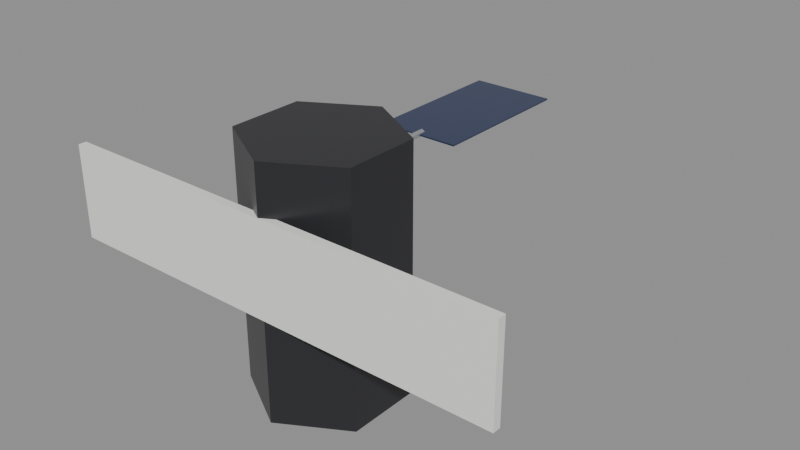 # Source: radarsat.blend  (saved by Blender 5.2.45; exported with 4.5.12 LTS)
import bpy
from mathutils import Matrix  # noqa: F401  (used for matrix-valued properties, if any)

bpy.ops.wm.read_factory_settings(use_empty=True)
scene = bpy.context.scene
scene.name = 'Scene'

# ---- materials (node trees are filled in below, after node groups)
mat_black_foil = bpy.data.materials.new('black_foil')
mat_white_paint = bpy.data.materials.new('white_paint')
mat_grey = bpy.data.materials.new('grey')
mat_solar_cells = bpy.data.materials.new('solar_cells')

# ---- material node trees
mat_black_foil.use_nodes = True; mat_black_foil.node_tree.nodes.clear()
_N = mat_black_foil.node_tree.nodes; _L = mat_black_foil.node_tree.links
n0 = _N.new('ShaderNodeBsdfPrincipled'); n0.name = 'Principled BSDF'; n0.location = (-200, 100)
n0.inputs[0].default_value = (0.03, 0.03, 0.035, 1.0)
n0.inputs[1].default_value = 0.2
n0.inputs[2].default_value = 0.35
n0.inputs[10].default_value = 0.005
n1 = _N.new('ShaderNodeOutputMaterial'); n1.name = 'Material Output'; n1.location = (200, 100)
_L.new(n0.outputs[0], n1.inputs[0])
n1.is_active_output = True
mat_white_paint.use_nodes = True; mat_white_paint.node_tree.nodes.clear()
_N = mat_white_paint.node_tree.nodes; _L = mat_white_paint.node_tree.links
n0 = _N.new('ShaderNodeBsdfPrincipled'); n0.name = 'Principled BSDF'; n0.location = (-200, 100)
n0.inputs[0].default_value = (0.88, 0.88, 0.86, 1.0)
n0.inputs[10].default_value = 0.005
n1 = _N.new('ShaderNodeOutputMaterial'); n1.name = 'Material Output'; n1.location = (200, 100)
_L.new(n0.outputs[0], n1.inputs[0])
n1.is_active_output = True
mat_grey.use_nodes = True; mat_grey.node_tree.nodes.clear()
_N = mat_grey.node_tree.nodes; _L = mat_grey.node_tree.links
n0 = _N.new('ShaderNodeBsdfPrincipled'); n0.name = 'Principled BSDF'; n0.location = (-200, 100)
n0.inputs[0].default_value = (0.45, 0.46, 0.48, 1.0)
n0.inputs[1].default_value = 0.6
n0.inputs[2].default_value = 0.45
n0.inputs[10].default_value = 0.005
n1 = _N.new('ShaderNodeOutputMaterial'); n1.name = 'Material Output'; n1.location = (200, 100)
_L.new(n0.outputs[0], n1.inputs[0])
n1.is_active_output = True
mat_solar_cells.use_nodes = True; mat_solar_cells.node_tree.nodes.clear()
_N = mat_solar_cells.node_tree.nodes; _L = mat_solar_cells.node_tree.links
n0 = _N.new('ShaderNodeBsdfPrincipled'); n0.name = 'Principled BSDF'; n0.location = (-200, 100)
n0.inputs[0].default_value = (0.05, 0.07, 0.16, 1.0)
n0.inputs[1].default_value = 0.5
n0.inputs[2].default_value = 0.22
n0.inputs[10].default_value = 0.005
n1 = _N.new('ShaderNodeOutputMaterial'); n1.name = 'Material Output'; n1.location = (200, 100)
_L.new(n0.outputs[0], n1.inputs[0])
n1.is_active_output = True

# ---- meshes
me_cylinder = bpy.data.meshes.new('Cylinder')
me_cylinder.from_pydata([(0.0, -0.1022, -0.5333), (0.0, -0.1022, 0.5333), (0.2823, -0.2652, -0.5333), (0.2823, -0.2652, 0.5333), (0.2823, -0.5911, -0.5333), (0.2823, -0.5911, 0.5333), (0.0, -0.7541, -0.5333), (0.0, -0.7541, 0.5333), (-0.2823, -0.5911, -0.5333), (-0.2823, -0.5911, 0.5333), (-0.2823, -0.2652, -0.5333), (-0.2823, -0.2652, 0.5333), (-1.0, -0.757, -0.08593), (-1.0, -0.757, 0.323), (-1.0, -0.7215, -0.08593), (-1.0, -0.7215, 0.323), (1.0, -0.757, -0.08593), (1.0, -0.757, 0.323), (1.0, -0.7215, -0.08593), (1.0, -0.7215, 0.323), (0.0, 0.1348, 0.3704), (0.0, -0.1615, 0.3704), (0.01283, 0.1348, 0.363), (0.01283, -0.1615, 0.363), (0.01283, 0.1348, 0.3481), (0.01283, -0.1615, 0.3481), (0.0, 0.1348, 0.3407), (0.0, -0.1615, 0.3407), (-0.01283, 0.1348, 0.3481), (-0.01283, -0.1615, 0.3481), (-0.01283, 0.1348, 0.363), (-0.01283, -0.1615, 0.363), (-0.1778, 0.1052, 0.3526), (-0.1778, 0.1052, 0.3585), (-0.1778, 0.757, 0.3526), (-0.1778, 0.757, 0.3585), (0.1778, 0.1052, 0.3526), (0.1778, 0.1052, 0.3585), (0.1778, 0.757, 0.3526), (0.1778, 0.757, 0.3585)], [], [(0, 1, 3, 2), (2, 3, 5, 4), (4, 5, 7, 6), (6, 7, 9, 8), (3, 1, 11, 9, 7, 5), (8, 9, 11, 10), (10, 11, 1, 0), (0, 2, 4, 6, 8, 10), (12, 13, 15, 14), (14, 15, 19, 18), (18, 19, 17, 16), (16, 17, 13, 12), (14, 18, 16, 12), (19, 15, 13, 17), (20, 21, 23, 22), (22, 23, 25, 24), (24, 25, 27, 26), (26, 27, 29, 28), (23, 21, 31, 29, 27, 25), (28, 29, 31, 30), (30, 31, 21, 20), (20, 22, 24, 26, 28, 30), (32, 33, 35, 34), (34, 35, 39, 38), (38, 39, 37, 36), (36, 37, 33, 32), (34, 38, 36, 32), (39, 35, 33, 37)])
me_cylinder.polygons.foreach_set('material_index', [0, 0, 0, 0, 0, 0, 0, 0, 1, 1, 1, 1, 1, 1, 2, 2, 2, 2, 2, 2, 2, 2, 3, 3, 3, 3, 3, 3])
_uv = me_cylinder.uv_layers.new(name='UVMap')
_uv.uv.foreach_set('vector', [1.0, 0.5, 1.0, 1.0, 0.8333, 1.0, 0.8333, 0.5, 0.8333, 0.5, 0.8333, 1.0, 0.6667, 1.0, 0.6667, 0.5, 0.6667, 0.5, 0.6667, 1.0, 0.5, 1.0, 0.5, 0.5, 0.5, 0.5, 0.5, 1.0, 0.3333, 1.0, 0.3333, 0.5, 0.4578, 0.37, 0.25, 0.49, 0.04215, 0.37, 0.04215, 0.13, 0.25, 0.01, 0.4578, 0.13, 0.3333, 0.5, 0.3333, 1.0, 0.1667, 1.0, 0.1667, 0.5, 0.1667, 0.5, 0.1667, 1.0, -8.941e-08, 1.0, -8.941e-08, 0.5, 0.75, 0.49, 0.9578, 0.37, 0.9578, 0.13, 0.75, 0.01, 0.5422, 0.13, 0.5422, 0.37, 0.375, 0.0, 0.625, 0.0, 0.625, 0.25, 0.375, 0.25, 0.375, 0.25, 0.625, 0.25, 0.625, 0.5, 0.375, 0.5, 0.375, 0.5, 0.625, 0.5, 0.625, 0.75, 0.375, 0.75, 0.375, 0.75, 0.625, 0.75, 0.625, 1.0, 0.375, 1.0, 0.125, 0.5, 0.375, 0.5, 0.375, 0.75, 0.125, 0.75, 0.625, 0.5, 0.875, 0.5, 0.875, 0.75, 0.625, 0.75, 1.0, 0.5, 1.0, 1.0, 0.8333, 1.0, 0.8333, 0.5, 0.8333, 0.5, 0.8333, 1.0, 0.6667, 1.0, 0.6667, 0.5, 0.6667, 0.5, 0.6667, 1.0, 0.5, 1.0, 0.5, 0.5, 0.5, 0.5, 0.5, 1.0, 0.3333, 1.0, 0.3333, 0.5, 0.4578, 0.37, 0.25, 0.49, 0.04215, 0.37, 0.04215, 0.13, 0.25, 0.01, 0.4578, 0.13, 0.3333, 0.5, 0.3333, 1.0, 0.1667, 1.0, 0.1667, 0.5, 0.1667, 0.5, 0.1667, 1.0, -8.941e-08, 1.0, -8.941e-08, 0.5, 0.75, 0.49, 0.9578, 0.37, 0.9578, 0.13, 0.75, 0.01, 0.5422, 0.13, 0.5422, 0.37, 0.375, 0.0, 0.625, 0.0, 0.625, 0.25, 0.375, 0.25, 0.375, 0.25, 0.625, 0.25, 0.625, 0.5, 0.375, 0.5, 0.375, 0.5, 0.625, 0.5, 0.625, 0.75, 0.375, 0.75, 0.375, 0.75, 0.625, 0.75, 0.625, 1.0, 0.375, 1.0, 0.125, 0.5, 0.375, 0.5, 0.375, 0.75, 0.125, 0.75, 0.625, 0.5, 0.875, 0.5, 0.875, 0.75, 0.625, 0.75])
me_cylinder.materials.append(mat_black_foil)
me_cylinder.materials.append(mat_white_paint)
me_cylinder.materials.append(mat_grey)
me_cylinder.materials.append(mat_solar_cells)
me_cylinder.update()

# ---- objects
ob_radarsat = bpy.data.objects.new('radarsat', me_cylinder)

# ---- transforms, parenting, visibility, modifiers, constraints
ob_radarsat.location = (0.0, 0.0, 0.0)

# ---- collection membership
scene.collection.objects.link(ob_radarsat)

# ---- scene / render settings (as saved in the file)
scene.frame_start = 1; scene.frame_end = 250; scene.frame_set(1)
scene.render.engine = 'BLENDER_EEVEE_NEXT'
scene.render.bake_bias = 0.0
scene.render.bake_samples = 0
scene.render.compositor_device = 'GPU'
scene.eevee.use_volume_custom_range = False
scene.eevee.fast_gi_thickness_near = 0.1
scene.eevee.fast_gi_thickness_far = 0.0
scene.eevee.ray_tracing_options.screen_trace_thickness = 0.1
bpy.context.view_layer.update()

# ---- added for rendering (the .blend has no active camera and no usable light): camera, sun + grey world if the file has none
cam_auto = bpy.data.cameras.new('AutoCamera')
cam_auto.lens = 50.0
cam_auto.sensor_width = 36.0
cam_auto.clip_end = 1000.0
ob_auto_camera = bpy.data.objects.new('AutoCamera', cam_auto)
scene.collection.objects.link(ob_auto_camera)
ob_auto_camera.location = (2.52201, -3.02642, 2.01761)
ob_auto_camera.rotation_euler = (1.09748, -7.21219e-08, 0.694738)
scene.camera = ob_auto_camera
light_auto_sun = bpy.data.lights.new('AutoSun', 'SUN')
light_auto_sun.energy = 3.0
light_auto_sun.angle = 0.0523599
ob_auto_sun = bpy.data.objects.new('AutoSun', light_auto_sun)
scene.collection.objects.link(ob_auto_sun)
ob_auto_sun.rotation_euler = (0.872665, 0.174533, 0.523599)
if scene.world is None:
    world_auto = bpy.data.worlds.new('AutoWorld')
    world_auto.color = (0.3, 0.3, 0.3)
    scene.world = world_auto
bpy.context.view_layer.update()
